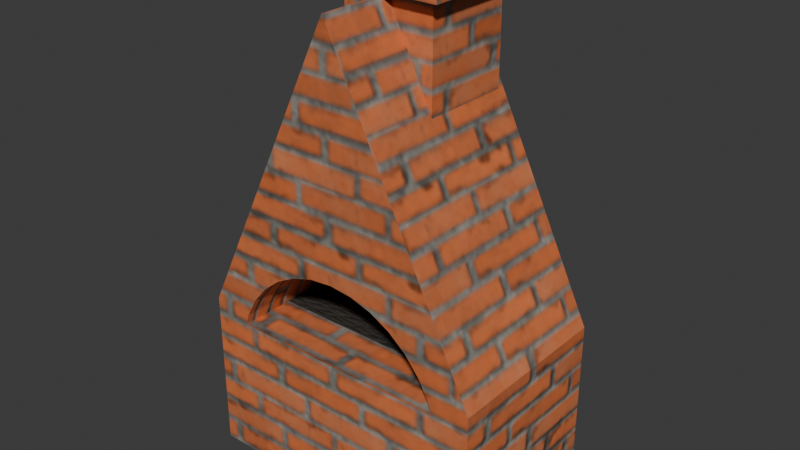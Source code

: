 # Source: baking_oven.blend  (saved by Blender 5.2.45; exported with 4.5.12 LTS)
import bpy
from mathutils import Matrix  # noqa: F401  (used for matrix-valued properties, if any)

bpy.ops.wm.read_factory_settings(use_empty=True)
scene = bpy.context.scene
scene.name = 'Scene'

# ---- images (referenced by path relative to the original .blend; pixels are not part of the script)
import os
ASSET_DIR = os.environ.get("B2B_ASSET_DIR", "")  # directory of the original .blend (textures are referenced by path, not embedded)
HERE = os.path.dirname(os.path.abspath(__file__))  # packed textures are extracted next to this script under _unpacked/

def load_image(name, relpath, width, height, colorspace="sRGB"):
    """Load a texture the original file referenced (path relative to the .blend, or extracted next to this script)."""
    p = next((c for c in (os.path.join(HERE, relpath), os.path.join(ASSET_DIR, relpath)) if relpath and os.path.exists(c)), "")
    if p:
        img = bpy.data.images.load(p, check_existing=True)
        img.name = name
    else:  # same state as the original file: an image datablock whose file is absent (Cycles renders it pink)
        img = bpy.data.images.new(name, width, height)
        img.source = "FILE"
        img.filepath = "//" + (relpath or name)
    img.colorspace_settings.name = colorspace
    return img
img_diffuse_png = load_image('diffuse.png', '_unpacked/diffuse.358cb754.png', 256, 256, 'sRGB')
img_roughness_png = load_image('roughness.png', '_unpacked/roughness.8966b575.png', 256, 256, 'Non-Color')
img_normal_png = load_image('normal.png', '_unpacked/normal.31a90f15.png', 256, 256, 'Non-Color')

# ---- materials (node trees are filled in below, after node groups)
mat_bricks_002 = bpy.data.materials.new('Bricks.002')
mat_insideoven___dark_charcoal = bpy.data.materials.new('InsideOven | dark charcoal')
mat_chimneyinside = bpy.data.materials.new('ChimneyInside')

# ---- material node trees
mat_bricks_002.use_nodes = True; mat_bricks_002.node_tree.nodes.clear()
_N = mat_bricks_002.node_tree.nodes; _L = mat_bricks_002.node_tree.links
n0 = _N.new('ShaderNodeBsdfPrincipled'); n0.name = 'Principled BSDF'; n0.location = (-200, 100)
n1 = _N.new('ShaderNodeOutputMaterial'); n1.name = 'Material Output'; n1.location = (200, 100)
n2 = _N.new('ShaderNodeTexImage'); n2.name = 'Image Texture'; n2.location = (-539, 78)
n2.image = img_diffuse_png
n3 = _N.new('ShaderNodeTexImage'); n3.name = 'Brick roughness'; n3.location = (0, 0)
n3.image = img_roughness_png
n4 = _N.new('ShaderNodeTexImage'); n4.name = 'Brick normal'; n4.location = (0, 0)
n4.image = img_normal_png
n5 = _N.new('ShaderNodeNormalMap'); n5.name = 'Normal Map'; n5.location = (0, 0)
n5.width = 160
n5.inputs[0].default_value = 0.6
_L.new(n0.outputs[0], n1.inputs[0])
_L.new(n2.outputs[0], n0.inputs[0])
_L.new(n3.outputs[0], n0.inputs[2])
_L.new(n4.outputs[0], n5.inputs[1])
_L.new(n5.outputs[0], n0.inputs[5])
n1.is_active_output = True
mat_insideoven___dark_charcoal.use_nodes = True; mat_insideoven___dark_charcoal.node_tree.nodes.clear()
_N = mat_insideoven___dark_charcoal.node_tree.nodes; _L = mat_insideoven___dark_charcoal.node_tree.links
n0 = _N.new('ShaderNodeTexCoord'); n0.name = 'Texture Coordinate'; n0.location = (0, 0)
n1 = _N.new('ShaderNodeTexVoronoi'); n1.name = 'Charcoal lumps and ember cracks'; n1.location = (0, 0)
n1.width = 160
n1.feature = 'DISTANCE_TO_EDGE'
n1.inputs[2].default_value = 11.0
n2 = _N.new('ShaderNodeTexNoise'); n2.name = 'Charcoal ash and grain'; n2.location = (0, 0)
n2.width = 160
n2.inputs[2].default_value = 65.0
n2.inputs[3].default_value = 3.0
n3 = _N.new('ShaderNodeValToRGB'); n3.name = 'Color Ramp'; n3.location = (0, 0)
while len(n3.color_ramp.elements) > 1: n3.color_ramp.elements.remove(n3.color_ramp.elements[-1])
n3.color_ramp.elements[0].position = 0.0; n3.color_ramp.elements[0].color = (0.003, 0.0025, 0.002, 1.0)
_e = n3.color_ramp.elements.new(1.0); _e.color = (0.055, 0.045, 0.035, 1.0)
n4 = _N.new('ShaderNodeValToRGB'); n4.name = 'Glowing cracks between dark coals'; n4.location = (0, 0)
while len(n4.color_ramp.elements) > 1: n4.color_ramp.elements.remove(n4.color_ramp.elements[-1])
n4.color_ramp.elements[0].position = 0.008; n4.color_ramp.elements[0].color = (1.0, 1.0, 1.0, 1.0)
_e = n4.color_ramp.elements.new(0.04); _e.color = (0.0, 0.0, 0.0, 1.0)
n5 = _N.new('ShaderNodeMath'); n5.name = 'Math'; n5.location = (0, 0)
n5.operation = 'MULTIPLY'
n5.inputs[1].default_value = 3.0
n6 = _N.new('ShaderNodeBump'); n6.name = 'Bump'; n6.location = (0, 0)
n6.inputs[0].default_value = 0.55
n6.inputs[1].default_value = 0.045
n7 = _N.new('ShaderNodeBump'); n7.name = 'Bump.001'; n7.location = (0, 0)
n7.inputs[0].default_value = 0.25
n7.inputs[1].default_value = 0.012
n8 = _N.new('ShaderNodeBsdfPrincipled'); n8.name = 'Principled BSDF'; n8.location = (0, 0)
n8.inputs[2].default_value = 0.95
n8.inputs[10].default_value = 0.005
n8.inputs[27].default_value = (1.0, 0.045, 0.001, 1.0)
n9 = _N.new('ShaderNodeOutputMaterial'); n9.name = 'Material Output'; n9.location = (0, 0)
_L.new(n0.outputs[0], n1.inputs[0])
_L.new(n0.outputs[0], n2.inputs[0])
_L.new(n2.outputs[0], n3.inputs[0])
_L.new(n1.outputs[0], n4.inputs[0])
_L.new(n4.outputs[0], n5.inputs[0])
_L.new(n1.outputs[0], n6.inputs[3])
_L.new(n2.outputs[0], n7.inputs[3])
_L.new(n6.outputs[0], n7.inputs[4])
_L.new(n3.outputs[0], n8.inputs[0])
_L.new(n7.outputs[0], n8.inputs[5])
_L.new(n8.outputs[0], n9.inputs[0])
n9.is_active_output = True
mat_chimneyinside.use_nodes = True; mat_chimneyinside.node_tree.nodes.clear()
_N = mat_chimneyinside.node_tree.nodes; _L = mat_chimneyinside.node_tree.links
n0 = _N.new('ShaderNodeBsdfPrincipled'); n0.name = 'Principled BSDF'; n0.location = (-200, 100)
n0.inputs[0].default_value = (0.0, 0.0, 0.0, 1.0)
n0.inputs[10].default_value = 0.005
n1 = _N.new('ShaderNodeOutputMaterial'); n1.name = 'Material Output'; n1.location = (200, 100)
_L.new(n0.outputs[0], n1.inputs[0])
n1.is_active_output = True

# ---- world
world_world = bpy.data.worlds.new('World'); scene.world = world_world
world_world.use_nodes = True; world_world.node_tree.nodes.clear()
_N = world_world.node_tree.nodes; _L = world_world.node_tree.links
n0 = _N.new('ShaderNodeOutputWorld'); n0.name = 'World Output'; n0.location = (200, 100)
n1 = _N.new('ShaderNodeBackground'); n1.name = 'Background'; n1.location = (-200, 100)
n1.inputs[0].default_value = (0.05088, 0.05088, 0.05088, 1.0)
_L.new(n1.outputs[0], n0.inputs[0])
n0.is_active_output = True
world_world.color = (0.05088, 0.05088, 0.05088)
world_world.sun_shadow_jitter_overblur = 0.0

# ---- meshes
me_plane = bpy.data.meshes.new('Plane')
me_plane.from_pydata([(-1.0, -1.0, 0.0), (1.0, -1.0, 0.0), (-1.0, 1.0, 0.0), (1.0, 1.0, 0.0)], [], [(0, 1, 3, 2)])
_uv = me_plane.uv_layers.new(name='UVMap')
_uv.uv.foreach_set('vector', [0.0, 0.0, 1.0, 0.0, 1.0, 1.0, 0.0, 1.0])
me_plane.update()
me_cube = bpy.data.meshes.new('Cube')
me_cube.from_pydata([(-1.0, -0.3333, 0.0), (-1.0, -0.3333, 2.0), (-1.0, 1.667, 0.0), (-1.0, 1.667, 2.0), (1.0, -0.3333, 0.0), (1.0, -0.3333, 2.0), (1.0, 1.667, 0.0), (1.0, 1.667, 2.0), (-1.0, 0.6667, 0.0), (-1.0, 0.6667, 2.0), (1.0, 0.6667, 0.0), (1.0, 0.6667, 2.0)], [], [(8, 9, 3, 2), (2, 3, 7, 6), (10, 11, 5, 4), (4, 5, 1, 0), (8, 10, 4, 0), (11, 9, 1, 5), (7, 3, 9, 11), (2, 6, 10, 8), (6, 7, 11, 10), (0, 1, 9, 8)])
_uv = me_cube.uv_layers.new(name='UVMap')
_uv.uv.foreach_set('vector', [0.1, 0.0, 0.1, 0.25, 0.25, 0.25, 0.25, 0.0, -0.25, 0.0, -0.25, 0.25, 0.25, 0.25, 0.25, 0.0, 0.1, 0.0, 0.1, 0.25, -0.05, 0.25, -0.05, 0.0, 0.25, 0.0, 0.25, 0.25, -0.25, 0.25, -0.25, 0.0, -0.25, 0.1, 0.25, 0.1, 0.25, -0.05, -0.25, -0.05, 0.25, 0.1, -0.25, 0.1, -0.25, -0.05, 0.25, -0.05, 0.75, 0.2893, 1.981, 0.2893, 1.981, 0.4571, 0.75, 0.4571, -0.25, 0.25, 0.25, 0.25, 0.25, 0.1, -0.25, 0.1, 0.25, 0.0, 0.25, 0.25, 0.1, 0.25, 0.1, 0.0, -0.05, 0.0, -0.05, 0.25, 0.1, 0.25, 0.1, 0.0])
me_cube.materials.append(mat_bricks_002)
me_cube.materials.append(mat_insideoven___dark_charcoal)
me_cube.update()
me_cube_001 = bpy.data.meshes.new('Cube.001')
me_cube_001.from_pydata([(-1.0, -0.3333, 2.0), (0.0, -0.3333, 6.129), (-1.0, 1.667, 2.0), (0.0, 1.667, 6.129), (1.0, -0.3333, 2.0), (1.0, 1.667, 2.0)], [], [(2, 3, 5), (4, 1, 0), (2, 5, 4, 0)])
_uv = me_cube_001.uv_layers.new(name='UVMap')
_uv.uv.foreach_set('vector', [-0.25, 0.25, 0.0, 0.7661, 0.25, 0.25, 0.25, 0.25, 0.0, 0.7661, -0.25, 0.25, -0.25, 0.25, 0.25, 0.25, 0.25, -0.05, -0.25, -0.05])
me_cube_001.materials.append(mat_bricks_002)
me_cube_001.update()
me_cylinder = bpy.data.meshes.new('Cylinder')
me_cylinder.from_pydata([(0.0, 1.0, -1.0), (0.0, 1.0, 1.0), (0.1951, 0.9808, -1.0), (0.1951, 0.9808, 1.0), (0.3827, 0.9239, -1.0), (0.3827, 0.9239, 1.0), (0.5556, 0.8315, -1.0), (0.5556, 0.8315, 1.0), (0.7071, 0.7071, -1.0), (0.7071, 0.7071, 1.0), (0.8315, 0.5556, -1.0), (0.8315, 0.5556, 1.0), (0.9239, 0.3827, -1.0), (0.9239, 0.3827, 1.0), (0.9808, 0.1951, -1.0), (0.9808, 0.1951, 1.0), (1.0, 0.0, -1.0), (1.0, 0.0, 1.0), (0.9808, -0.1951, -1.0), (0.9808, -0.1951, 1.0), (0.9239, -0.3827, -1.0), (0.9239, -0.3827, 1.0), (0.8315, -0.5556, -1.0), (0.8315, -0.5556, 1.0), (0.7071, -0.7071, -1.0), (0.7071, -0.7071, 1.0), (0.5556, -0.8315, -1.0), (0.5556, -0.8315, 1.0), (0.3827, -0.9239, -1.0), (0.3827, -0.9239, 1.0), (0.1951, -0.9808, -1.0), (0.1951, -0.9808, 1.0), (0.0, -1.0, -1.0), (0.0, -1.0, 1.0), (-0.1951, -0.9808, -1.0), (-0.1951, -0.9808, 1.0), (-0.3827, -0.9239, -1.0), (-0.3827, -0.9239, 1.0), (-0.5556, -0.8315, -1.0), (-0.5556, -0.8315, 1.0), (-0.7071, -0.7071, -1.0), (-0.7071, -0.7071, 1.0), (-0.8315, -0.5556, -1.0), (-0.8315, -0.5556, 1.0), (-0.9239, -0.3827, -1.0), (-0.9239, -0.3827, 1.0), (-0.9808, -0.1951, -1.0), (-0.9808, -0.1951, 1.0), (-1.0, 0.0, -1.0), (-1.0, 0.0, 1.0), (-0.9808, 0.1951, -1.0), (-0.9808, 0.1951, 1.0), (-0.9239, 0.3827, -1.0), (-0.9239, 0.3827, 1.0), (-0.8315, 0.5556, -1.0), (-0.8315, 0.5556, 1.0), (-0.7071, 0.7071, -1.0), (-0.7071, 0.7071, 1.0), (-0.5556, 0.8315, -1.0), (-0.5556, 0.8315, 1.0), (-0.3827, 0.9239, -1.0), (-0.3827, 0.9239, 1.0), (-0.1951, 0.9808, -1.0), (-0.1951, 0.9808, 1.0)], [], [(0, 1, 3, 2), (2, 3, 5, 4), (4, 5, 7, 6), (6, 7, 9, 8), (8, 9, 11, 10), (10, 11, 13, 12), (12, 13, 15, 14), (14, 15, 17, 16), (16, 17, 19, 18), (18, 19, 21, 20), (20, 21, 23, 22), (22, 23, 25, 24), (24, 25, 27, 26), (26, 27, 29, 28), (28, 29, 31, 30), (30, 31, 33, 32), (32, 33, 35, 34), (34, 35, 37, 36), (36, 37, 39, 38), (38, 39, 41, 40), (40, 41, 43, 42), (42, 43, 45, 44), (44, 45, 47, 46), (46, 47, 49, 48), (48, 49, 51, 50), (50, 51, 53, 52), (52, 53, 55, 54), (54, 55, 57, 56), (56, 57, 59, 58), (58, 59, 61, 60), (3, 1, 63, 61, 59, 57, 55, 53, 51, 49, 47, 45, 43, 41, 39, 37, 35, 33, 31, 29, 27, 25, 23, 21, 19, 17, 15, 13, 11, 9, 7, 5), (60, 61, 63, 62), (62, 63, 1, 0), (0, 2, 4, 6, 8, 10, 12, 14, 16, 18, 20, 22, 24, 26, 28, 30, 32, 34, 36, 38, 40, 42, 44, 46, 48, 50, 52, 54, 56, 58, 60, 62)])
_uv = me_cylinder.uv_layers.new(name='UVMap')
_uv.uv.foreach_set('vector', [1.0, 0.5, 1.0, 1.0, 0.9688, 1.0, 0.9688, 0.5, 0.9688, 0.5, 0.9688, 1.0, 0.9375, 1.0, 0.9375, 0.5, 0.9375, 0.5, 0.9375, 1.0, 0.9062, 1.0, 0.9062, 0.5, 0.9062, 0.5, 0.9062, 1.0, 0.875, 1.0, 0.875, 0.5, 0.875, 0.5, 0.875, 1.0, 0.8438, 1.0, 0.8438, 0.5, 0.8438, 0.5, 0.8438, 1.0, 0.8125, 1.0, 0.8125, 0.5, 0.8125, 0.5, 0.8125, 1.0, 0.7812, 1.0, 0.7812, 0.5, 0.7812, 0.5, 0.7812, 1.0, 0.75, 1.0, 0.75, 0.5, 0.75, 0.5, 0.75, 1.0, 0.7188, 1.0, 0.7188, 0.5, 0.7188, 0.5, 0.7188, 1.0, 0.6875, 1.0, 0.6875, 0.5, 0.6875, 0.5, 0.6875, 1.0, 0.6562, 1.0, 0.6562, 0.5, 0.6562, 0.5, 0.6562, 1.0, 0.625, 1.0, 0.625, 0.5, 0.625, 0.5, 0.625, 1.0, 0.5938, 1.0, 0.5938, 0.5, 0.5938, 0.5, 0.5938, 1.0, 0.5625, 1.0, 0.5625, 0.5, 0.5625, 0.5, 0.5625, 1.0, 0.5312, 1.0, 0.5312, 0.5, 0.5312, 0.5, 0.5312, 1.0, 0.5, 1.0, 0.5, 0.5, 0.5, 0.5, 0.5, 1.0, 0.4688, 1.0, 0.4688, 0.5, 0.4688, 0.5, 0.4688, 1.0, 0.4375, 1.0, 0.4375, 0.5, 0.4375, 0.5, 0.4375, 1.0, 0.4062, 1.0, 0.4062, 0.5, 0.4062, 0.5, 0.4062, 1.0, 0.375, 1.0, 0.375, 0.5, 0.375, 0.5, 0.375, 1.0, 0.3438, 1.0, 0.3438, 0.5, 0.3438, 0.5, 0.3438, 1.0, 0.3125, 1.0, 0.3125, 0.5, 0.3125, 0.5, 0.3125, 1.0, 0.2812, 1.0, 0.2812, 0.5, 0.2812, 0.5, 0.2812, 1.0, 0.25, 1.0, 0.25, 0.5, 0.25, 0.5, 0.25, 1.0, 0.2188, 1.0, 0.2188, 0.5, 0.2188, 0.5, 0.2188, 1.0, 0.1875, 1.0, 0.1875, 0.5, 0.1875, 0.5, 0.1875, 1.0, 0.1562, 1.0, 0.1562, 0.5, 0.1562, 0.5, 0.1562, 1.0, 0.125, 1.0, 0.125, 0.5, 0.125, 0.5, 0.125, 1.0, 0.09375, 1.0, 0.09375, 0.5, 0.09375, 0.5, 0.09375, 1.0, 0.0625, 1.0, 0.0625, 0.5, 0.2968, 0.4854, 0.25, 0.49, 0.2032, 0.4854, 0.1582, 0.4717, 0.1167, 0.4496, 0.08029, 0.4197, 0.05045, 0.3833, 0.02827, 0.3418, 0.01461, 0.2968, 0.01, 0.25, 0.01461, 0.2032, 0.02827, 0.1582, 0.05045, 0.1167, 0.08029, 0.08029, 0.1167, 0.05045, 0.1582, 0.02827, 0.2032, 0.01461, 0.25, 0.01, 0.2968, 0.01461, 0.3418, 0.02827, 0.3833, 0.05045, 0.4197, 0.08029, 0.4496, 0.1167, 0.4717, 0.1582, 0.4854, 0.2032, 0.49, 0.25, 0.4854, 0.2968, 0.4717, 0.3418, 0.4496, 0.3833, 0.4197, 0.4197, 0.3833, 0.4496, 0.3418, 0.4717, 0.0625, 0.5, 0.0625, 1.0, 0.03125, 1.0, 0.03125, 0.5, 0.03125, 0.5, 0.03125, 1.0, 0.0, 1.0, 0.0, 0.5, 0.75, 0.49, 0.7968, 0.4854, 0.8418, 0.4717, 0.8833, 0.4496, 0.9197, 0.4197, 0.9496, 0.3833, 0.9717, 0.3418, 0.9854, 0.2968, 0.99, 0.25, 0.9854, 0.2032, 0.9717, 0.1582, 0.9496, 0.1167, 0.9197, 0.08029, 0.8833, 0.05045, 0.8418, 0.02827, 0.7968, 0.01461, 0.75, 0.01, 0.7032, 0.01461, 0.6582, 0.02827, 0.6167, 0.05045, 0.5803, 0.08029, 0.5504, 0.1167, 0.5283, 0.1582, 0.5146, 0.2032, 0.51, 0.25, 0.5146, 0.2968, 0.5283, 0.3418, 0.5504, 0.3833, 0.5803, 0.4197, 0.6167, 0.4496, 0.6582, 0.4717, 0.7032, 0.4854])
me_cylinder.update()
me_cube_002 = bpy.data.meshes.new('Cube.002')
me_cube_002.from_pydata([(-1.0, 1.004, 6.193), (-0.7841, 1.256, 8.301), (-1.0, 1.004, 8.193), (-1.0, 3.004, 6.193), (-0.7841, 2.824, 8.301), (-1.0, 3.004, 8.193), (0.7841, 1.256, 8.301), (1.0, 1.004, 6.193), (1.0, 1.004, 8.193), (0.7841, 2.824, 8.301), (1.0, 3.004, 6.193), (1.0, 3.004, 8.193), (-1.306, 0.6971, 8.125), (-1.306, 3.31, 8.125), (1.306, 0.6971, 8.125), (1.306, 3.31, 8.125), (-1.306, 0.6971, 8.705), (-1.306, 3.31, 8.705), (1.306, 0.6971, 8.705), (1.306, 3.31, 8.705), (0.7841, 1.256, 8.705), (-0.7841, 1.256, 8.705), (-0.7841, 2.824, 8.705), (0.7841, 2.824, 8.705)], [], [(0, 2, 5, 3), (3, 5, 11, 10), (10, 11, 8, 7), (7, 8, 2, 0), (3, 10, 7, 0), (11, 5, 13, 15), (8, 11, 15, 14), (5, 2, 12, 13), (2, 8, 14, 12), (14, 15, 19, 18), (13, 12, 16, 17), (12, 14, 18, 16), (15, 13, 17, 19), (22, 17, 16, 18, 19, 23, 20, 21), (23, 19, 17, 22), (21, 1, 4, 22), (22, 4, 9, 23), (9, 6, 20, 23), (6, 1, 21, 20), (4, 1, 6, 9)])
me_cube_002.polygons.foreach_set('material_index', [0, 0, 0, 0, 0, 0, 0, 0, 0, 0, 0, 0, 0, 0, 0, 0, 0, 0, 0, 1])
_uv = me_cube_002.uv_layers.new(name='UVMap')
_uv.uv.foreach_set('vector', [0.07958, 0.6085, 0.07958, 0.805, 0.2382, 0.805, 0.2382, 0.6085, -0.0793, 0.6085, -0.0793, 0.805, 0.0793, 0.805, 0.0793, 0.6085, 0.2382, 0.6085, 0.2382, 0.805, 0.07958, 0.805, 0.07958, 0.6085, 0.0793, 0.6085, 0.0793, 0.805, -0.0793, 0.805, -0.0793, 0.6085, -0.0793, 0.2382, 0.0793, 0.2382, 0.0793, 0.07958, -0.0793, 0.07958, 0.0793, 0.2382, -0.0793, 0.2382, -0.1036, 0.2625, 0.1036, 0.2625, 0.0793, 0.07958, 0.0793, 0.2382, 0.1036, 0.2625, 0.1036, 0.05528, -0.0793, 0.2382, -0.0793, 0.07958, -0.1036, 0.05528, -0.1036, 0.2625, -0.0793, 0.07958, 0.0793, 0.07958, 0.1036, 0.05528, -0.1036, 0.05528, 0.05528, 0.7984, 0.2625, 0.7984, 0.2625, 0.8553, 0.05528, 0.8553, 0.2625, 0.7984, 0.05528, 0.7984, 0.05528, 0.8553, 0.2625, 0.8553, -0.1036, 0.7984, 0.1036, 0.7984, 0.1036, 0.8553, -0.1036, 0.8553, 0.1036, 0.7984, -0.1036, 0.7984, -0.1036, 0.8553, 0.1036, 0.8553, -0.06218, 0.224, -0.1036, 0.2625, -0.1036, 0.05528, 0.1036, 0.05528, 0.1036, 0.2625, 0.06218, 0.224, 0.06218, 0.09961, -0.06218, 0.09961, 0.06218, 0.224, 0.1036, 0.2625, -0.1036, 0.2625, -0.06218, 0.224, 0.09961, 0.8553, 0.09961, 0.8156, 0.224, 0.8156, 0.224, 0.8553, -0.06218, 0.8553, -0.06218, 0.8156, 0.06218, 0.8156, 0.06218, 0.8553, 0.224, 0.8156, 0.09961, 0.8156, 0.09961, 0.8553, 0.224, 0.8553, 0.06218, 0.8156, -0.06218, 0.8156, -0.06218, 0.8553, 0.06218, 0.8553, 0.125, 0.5, 0.125, 0.75, 0.375, 0.75, 0.375, 0.5])
me_cube_002.materials.append(mat_bricks_002)
me_cube_002.materials.append(mat_chimneyinside)
me_cube_002.update()
me_cube_004 = bpy.data.meshes.new('Cube.004')
me_cube_004.from_pydata([(-1.0, -0.3333, 2.0), (0.0, -0.3333, 6.129), (-1.0, 1.667, 2.0), (0.0, 1.667, 6.129), (1.0, -0.3333, 2.0), (1.0, 1.667, 2.0), (-1.0, 1.667, 2.205), (-1.0, -0.3333, 2.205), (0.0, -0.3333, 6.334), (0.0, 1.667, 6.334), (1.0, -0.3333, 2.205), (1.0, 1.667, 2.205)], [], [(0, 2, 3, 1), (5, 4, 1, 3), (7, 8, 9, 6), (11, 9, 8, 10), (4, 5, 11, 10), (2, 0, 7, 6), (1, 4, 10, 8), (3, 2, 6, 9), (0, 1, 8, 7), (5, 3, 9, 11)])
_uv = me_cube_004.uv_layers.new(name='UVMap')
_uv.uv.foreach_set('vector', [-0.05, 0.116, 0.25, 0.116, 0.25, 0.6894, -0.05, 0.6894, 0.25, 0.116, -0.05, 0.116, -0.05, 0.6894, 0.25, 0.6894, -0.05, 0.1391, -0.05, 0.7125, 0.25, 0.7125, 0.25, 0.1391, 0.25, 0.1391, 0.25, 0.7125, -0.05, 0.7125, -0.05, 0.1391, -0.05, 0.25, 0.25, 0.25, 0.25, 0.2756, -0.05, 0.2756, 0.25, 0.25, -0.05, 0.25, -0.05, 0.2756, 0.25, 0.2756, 0.0, 0.7661, 0.25, 0.25, 0.25, 0.2756, 0.0, 0.7917, 0.0, 0.7661, -0.25, 0.25, -0.25, 0.2756, 0.0, 0.7917, -0.25, 0.25, 0.0, 0.7661, 0.0, 0.7917, -0.25, 0.2756, 0.25, 0.25, 0.0, 0.7661, 0.0, 0.7917, 0.25, 0.2756])
me_cube_004.materials.append(mat_bricks_002)
me_cube_004.update()
me_cube_003 = bpy.data.meshes.new('Cube.003')
me_cube_003.from_pydata([(-1.0, -0.3333, 2.032), (-1.0, 1.667, 2.032), (1.0, -0.3333, 2.032), (1.0, 1.667, 2.032), (-1.0, 0.6667, 2.032), (1.0, 0.6667, 2.032)], [], [(5, 4, 0, 2), (3, 1, 4, 5)])
me_cube_003.polygons.foreach_set('material_index', [1, 1])
_uv = me_cube_003.uv_layers.new(name='UVMap')
_uv.uv.foreach_set('vector', [0.25, 0.1, -0.25, 0.1, -0.25, -0.05, 0.25, -0.05, 0.75, 0.2893, 1.981, 0.2893, 1.981, 0.4571, 0.75, 0.4571])
me_cube_003.materials.append(mat_bricks_002)
me_cube_003.materials.append(mat_insideoven___dark_charcoal)
me_cube_003.update()

# ---- objects
ob_plane = bpy.data.objects.new('Plane', me_plane)
ob_bricksbase = bpy.data.objects.new('BricksBase', me_cube)
ob_brickstop = bpy.data.objects.new('BricksTop', me_cube_001)
ob_mask = bpy.data.objects.new('Mask', me_cylinder)
ob_chimneytop = bpy.data.objects.new('ChimneyTop', me_cube_002)
ob_roof = bpy.data.objects.new('Roof', me_cube_004)
ob_bricksbase_001 = bpy.data.objects.new('BricksBase.001', me_cube_003)

# ---- transforms, parenting, visibility, modifiers, constraints
ob_plane.location = (0.0, 0.0, 0.0)
ob_plane.scale = (0.5, 0.5, 1.0)
ob_plane.hide_render = True
ob_bricksbase.location = (0.0, -1.49e-08, 0.0)
ob_bricksbase.scale = (0.5, 0.3, 0.25)
ob_brickstop.location = (0.0, -1.49e-08, 0.0)
ob_brickstop.scale = (0.5, 0.3, 0.25)
_m = ob_brickstop.modifiers.new('Boolean', 'BOOLEAN')
_m.object = ob_mask
ob_mask.parent = ob_brickstop
ob_mask.location = (0.0, 4.967e-08, 1.553)
ob_mask.rotation_euler = (1.571, -0.0, 0.0)
ob_mask.scale = (0.7852, 1.57, 1.309)
ob_mask.hide_render = True
ob_chimneytop.location = (0.0, 0.0, 0.0)
ob_chimneytop.scale = (0.1586, 0.1586, 0.1965)
ob_roof.location = (0.0, -1.49e-08, 0.0)
ob_roof.scale = (0.5, 0.3, 0.25)
_m = ob_roof.modifiers.new('Boolean', 'BOOLEAN')
_m.object = ob_mask
ob_bricksbase_001.location = (0.0, 0.1244, 0.09289)
ob_bricksbase_001.scale = (0.403, 0.1172, 0.2015)

# ---- collection membership
scene.collection.objects.link(ob_plane)
scene.collection.objects.link(ob_bricksbase)
scene.collection.objects.link(ob_brickstop)
scene.collection.objects.link(ob_mask)
scene.collection.objects.link(ob_chimneytop)
scene.collection.objects.link(ob_roof)
scene.collection.objects.link(ob_bricksbase_001)

# ---- scene / render settings (as saved in the file)
scene.frame_start = 1; scene.frame_end = 250; scene.frame_set(1)
scene.render.engine = 'BLENDER_EEVEE_NEXT'
scene.render.bake_bias = 0.0
scene.render.bake_samples = 0
scene.cycles.sampling_pattern = 'TABULATED_SOBOL'
scene.eevee.use_volume_custom_range = False
scene.eevee.fast_gi_thickness_far = 0.0
bpy.context.view_layer.update()

# ---- added for rendering (the .blend has no active camera and no usable light): camera, sun
cam_auto = bpy.data.cameras.new('AutoCamera')
cam_auto.lens = 50.0
cam_auto.sensor_width = 36.0
cam_auto.clip_end = 1000.0
ob_auto_camera = bpy.data.objects.new('AutoCamera', cam_auto)
scene.collection.objects.link(ob_auto_camera)
ob_auto_camera.location = (1.92231, -2.0943, 2.39315)
ob_auto_camera.rotation_euler = (1.09748, -7.21219e-08, 0.694738)
scene.camera = ob_auto_camera
light_auto_sun = bpy.data.lights.new('AutoSun', 'SUN')
light_auto_sun.energy = 3.0
light_auto_sun.angle = 0.0523599
ob_auto_sun = bpy.data.objects.new('AutoSun', light_auto_sun)
scene.collection.objects.link(ob_auto_sun)
ob_auto_sun.rotation_euler = (0.872665, 0.174533, 0.523599)
bpy.context.view_layer.update()
